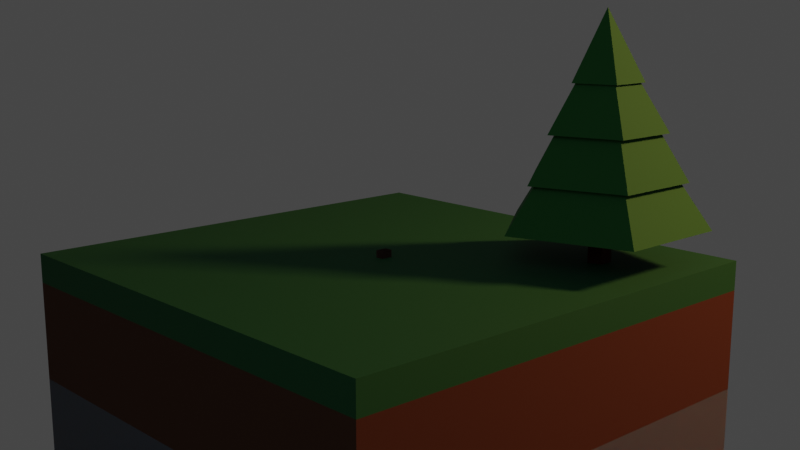 # Source: Skrzynia.blend  (saved by Blender 2.80.75; exported with 4.5.12 LTS)
import bpy
from mathutils import Matrix  # noqa: F401  (used for matrix-valued properties, if any)

bpy.ops.wm.read_factory_settings(use_empty=True)
scene = bpy.context.scene
scene.name = 'Scene'

# ---- collections
col_skrzynia = bpy.data.collections.new('Skrzynia'); scene.collection.children.link(col_skrzynia)
col_render = bpy.data.collections.new('Render'); scene.collection.children.link(col_render)
col_proporcje = bpy.data.collections.new('Proporcje'); scene.collection.children.link(col_proporcje)

# ---- materials (node trees are filled in below, after node groups)
mat_drewno = bpy.data.materials.new('Drewno')
mat_drewno.use_transparent_shadow = False
mat_trawa = bpy.data.materials.new('Trawa')
mat_trawa.alpha_threshold = 0.0
mat_trawa.use_transparent_shadow = False
mat_trawa.line_color = (0.0, 0.0, 0.0, 1.0)
mat_ziemia = bpy.data.materials.new('Ziemia')
mat_ziemia.use_transparent_shadow = False
mat_kamie = bpy.data.materials.new('Kamień')
mat_kamie.use_transparent_shadow = False
mat_ig_y = bpy.data.materials.new('Igły')
mat_ig_y.use_transparent_shadow = False
mat_pie = bpy.data.materials.new('Pień')
mat_pie.use_transparent_shadow = False

# ---- material node trees
mat_drewno.use_nodes = True; mat_drewno.node_tree.nodes.clear()
_N = mat_drewno.node_tree.nodes; _L = mat_drewno.node_tree.links
n0 = _N.new('ShaderNodeOutputMaterial'); n0.name = 'Material Output'; n0.location = (300, 300)
n1 = _N.new('ShaderNodeBsdfPrincipled'); n1.name = 'Principled BSDF'; n1.location = (10, 300)
n1.distribution = 'GGX'
n1.subsurface_method = 'BURLEY'
n1.inputs[0].default_value = (0.04696, 0.009866, 0.0, 1.0)
n1.inputs[2].default_value = 1.0
n1.inputs[3].default_value = 1.45
n1.inputs[27].default_value = (0.0, 0.0, 0.0, 1.0)
n1.inputs[28].default_value = 1.0
_L.new(n1.outputs[0], n0.inputs[0])
n0.is_active_output = True
mat_trawa.use_nodes = True; mat_trawa.node_tree.nodes.clear()
_N = mat_trawa.node_tree.nodes; _L = mat_trawa.node_tree.links
n0 = _N.new('ShaderNodeOutputMaterial'); n0.name = 'Material Output'; n0.location = (471, 300)
n1 = _N.new('ShaderNodeBsdfPrincipled'); n1.name = 'Principled BSDF'; n1.location = (181, 300)
n1.distribution = 'GGX'
n1.subsurface_method = 'BURLEY'
n1.inputs[2].default_value = 0.8045
n1.inputs[3].default_value = 1.45
n1.inputs[27].default_value = (0.0, 0.0, 0.0, 1.0)
n1.inputs[28].default_value = 1.0
n2 = _N.new('ShaderNodeRGB'); n2.name = 'RGB'; n2.location = (-446, 320)
n2.outputs[0].default_value = (0.0, 0.08893, 0.00984, 1.0)
n3 = _N.new('ShaderNodeRGB'); n3.name = 'RGB.002'; n3.location = (-800, 135)
n3.outputs[0].default_value = (0.0, 0.02198, 0.003726, 1.0)
n4 = _N.new('ShaderNodeRGBToBW'); n4.name = 'RGB to BW'; n4.location = (-400, 82)
n5 = _N.new('ShaderNodeBrightContrast'); n5.name = 'Bright/Contrast'; n5.location = (-108, 25)
n5.inputs[1].default_value = 0.4
n6 = _N.new('ShaderNodeTexNoise'); n6.name = 'Noise Texture'; n6.location = (-571, -19)
n6.inputs[2].default_value = -0.1
n6.inputs[3].default_value = 16.0
n6.inputs[8].default_value = 13.4
n7 = _N.new('ShaderNodeMix'); n7.name = 'Mix'; n7.location = (-140, 260)
n7.data_type = 'RGBA'
n7.inputs[0].default_value = 0.1833
_L.new(n1.outputs[0], n0.inputs[0])
_L.new(n2.outputs[0], n7.inputs[6])
_L.new(n7.outputs[2], n1.inputs[0])
_L.new(n6.outputs[1], n4.inputs[0])
_L.new(n3.outputs[0], n7.inputs[7])
_L.new(n6.outputs[0], n5.inputs[0])
n0.is_active_output = True
mat_ziemia.use_nodes = True; mat_ziemia.node_tree.nodes.clear()
_N = mat_ziemia.node_tree.nodes; _L = mat_ziemia.node_tree.links
n0 = _N.new('ShaderNodeOutputMaterial'); n0.name = 'Material Output'; n0.location = (300, 300)
n1 = _N.new('ShaderNodeBsdfPrincipled'); n1.name = 'Principled BSDF'; n1.location = (10, 300)
n1.distribution = 'GGX'
n1.subsurface_method = 'BURLEY'
n1.inputs[2].default_value = 1.0
n1.inputs[3].default_value = 1.45
n1.inputs[27].default_value = (0.0, 0.0, 0.0, 1.0)
n1.inputs[28].default_value = 1.0
n2 = _N.new('ShaderNodeRGB'); n2.name = 'RGB.001'; n2.location = (-612, 307)
n2.outputs[0].default_value = (0.08892, 0.02106, 0.0, 1.0)
n3 = _N.new('ShaderNodeRGB'); n3.name = 'RGB.002'; n3.location = (-609, 114)
n3.outputs[0].default_value = (0.02194, 0.01041, 0.0, 1.0)
n4 = _N.new('ShaderNodeMix'); n4.name = 'Mix.001'; n4.location = (-262, 251)
n4.data_type = 'RGBA'
n4.inputs[0].default_value = 0.1833
_L.new(n1.outputs[0], n0.inputs[0])
_L.new(n2.outputs[0], n4.inputs[6])
_L.new(n3.outputs[0], n4.inputs[7])
_L.new(n4.outputs[2], n1.inputs[0])
n0.is_active_output = True
mat_kamie.use_nodes = True; mat_kamie.node_tree.nodes.clear()
_N = mat_kamie.node_tree.nodes; _L = mat_kamie.node_tree.links
n0 = _N.new('ShaderNodeOutputMaterial'); n0.name = 'Material Output'; n0.location = (300, 300)
n1 = _N.new('ShaderNodeBsdfPrincipled'); n1.name = 'Principled BSDF'; n1.location = (10, 300)
n1.distribution = 'GGX'
n1.subsurface_method = 'BURLEY'
n1.inputs[0].default_value = (0.08571, 0.08571, 0.08571, 1.0)
n1.inputs[2].default_value = 0.9482
n1.inputs[3].default_value = 1.45
n1.inputs[8].default_value = 1.0
n1.inputs[10].default_value = 0.01
n1.inputs[13].default_value = 0.4864
n1.inputs[14].default_value = (0.9909, 0.9909, 0.9909, 1.0)
n1.inputs[27].default_value = (0.0, 0.0, 0.0, 1.0)
n1.inputs[28].default_value = 1.0
_L.new(n1.outputs[0], n0.inputs[0])
n0.is_active_output = True
mat_ig_y.use_nodes = True; mat_ig_y.node_tree.nodes.clear()
_N = mat_ig_y.node_tree.nodes; _L = mat_ig_y.node_tree.links
n0 = _N.new('ShaderNodeOutputMaterial'); n0.name = 'Material Output'; n0.location = (300, 300)
n1 = _N.new('ShaderNodeBsdfPrincipled'); n1.name = 'Principled BSDF'; n1.location = (10, 300)
n1.distribution = 'GGX'
n1.subsurface_method = 'BURLEY'
n1.inputs[0].default_value = (0.01006, 0.1107, 0.005295, 1.0)
n1.inputs[2].default_value = 0.8304
n1.inputs[3].default_value = 1.45
n1.inputs[27].default_value = (0.0, 0.0, 0.0, 1.0)
n1.inputs[28].default_value = 1.0
_L.new(n1.outputs[0], n0.inputs[0])
n0.is_active_output = True
mat_pie.use_nodes = True; mat_pie.node_tree.nodes.clear()
_N = mat_pie.node_tree.nodes; _L = mat_pie.node_tree.links
n0 = _N.new('ShaderNodeOutputMaterial'); n0.name = 'Material Output'; n0.location = (300, 300)
n1 = _N.new('ShaderNodeBsdfPrincipled'); n1.name = 'Principled BSDF'; n1.location = (10, 300)
n1.distribution = 'GGX'
n1.subsurface_method = 'BURLEY'
n1.inputs[0].default_value = (0.03741, 0.0063, 0.001577, 1.0)
n1.inputs[2].default_value = 1.0
n1.inputs[3].default_value = 1.45
n1.inputs[27].default_value = (0.0, 0.0, 0.0, 1.0)
n1.inputs[28].default_value = 1.0
_L.new(n1.outputs[0], n0.inputs[0])
n0.is_active_output = True

# ---- world
world_world = bpy.data.worlds.new('World'); scene.world = world_world
world_world.use_nodes = True; world_world.node_tree.nodes.clear()
_N = world_world.node_tree.nodes; _L = world_world.node_tree.links
n0 = _N.new('ShaderNodeOutputWorld'); n0.name = 'World Output'; n0.location = (300, 300)
n1 = _N.new('ShaderNodeBackground'); n1.name = 'Background'; n1.location = (10, 300)
n1.inputs[0].default_value = (0.05088, 0.05088, 0.05088, 1.0)
_L.new(n1.outputs[0], n0.inputs[0])
n0.is_active_output = True
world_world.color = (0.05088, 0.05088, 0.05088)
world_world.use_sun_shadow = False
world_world.sun_shadow_jitter_overblur = 0.0

# ---- cameras
cam_camera = bpy.data.cameras.new('Camera')

# ---- lights
light_area = bpy.data.lights.new('Area', 'AREA')
light_area.color = (1.0, 0.4612, 0.2524)
light_area.transmission_factor = 0.0
light_area.energy = 785.4
light_area.shadow_soft_size = 1.0
light_area.shadow_maximum_resolution = 0.006
light_area.use_absolute_resolution = True
light_area.size = 1.0
light_area.size_y = 1.0
light_area_001 = bpy.data.lights.new('Area.001', 'AREA')
light_area_001.color = (0.3149, 0.5544, 1.0)
light_area_001.transmission_factor = 0.0
light_area_001.energy = 78.54
light_area_001.shadow_soft_size = 5.0
light_area_001.shadow_maximum_resolution = 0.006
light_area_001.use_absolute_resolution = True
light_area_001.shape = 'RECTANGLE'
light_area_001.size = 5.0
light_area_001.size_y = 5.0

# ---- meshes
me_plane = bpy.data.meshes.new('Plane')
me_plane.from_pydata([(-0.05, -0.03644, 0.0), (0.05, -0.03644, 0.0), (-0.05, 0.03644, 0.0), (0.05, 0.03644, 0.0), (-0.05, 0.03644, 0.05953), (-0.05, -0.03644, 0.05953), (0.05, -0.03644, 0.05953), (0.05, 0.03644, 0.05953), (-0.04711, -0.03434, 0.002887), (0.04711, -0.03434, 0.002887), (-0.04711, 0.03434, 0.002887), (0.04711, 0.03434, 0.002887), (-0.04646, 0.03386, 0.05953), (-0.04646, -0.03386, 0.05953), (0.04646, -0.03386, 0.05953), (0.04646, 0.03386, 0.05953), (-0.05, -0.03644, 0.04755), (-0.05, 0.03644, 0.04755), (-0.0466, -0.03396, 0.04755), (-0.0466, 0.03396, 0.04755), (0.05, -0.03644, 0.04755), (0.05, 0.03644, 0.04755), (0.0466, -0.03396, 0.04755), (0.0466, 0.03396, 0.04755), (0.05, -0.03644, 0.04655), (0.05, 0.03644, 0.04655), (0.04661, -0.03397, 0.04655), (0.04661, 0.03397, 0.04655), (-0.05, -0.03644, 0.04655), (-0.05, 0.03644, 0.04655), (-0.04661, -0.03397, 0.04655), (-0.04661, 0.03397, 0.04655), (-0.05, -0.03644, 0.0336), (-0.05, 0.03644, 0.0336), (-0.04676, -0.03408, 0.0336), (-0.04676, 0.03408, 0.0336), (0.05, -0.03644, 0.0336), (0.05, 0.03644, 0.0336), (0.04676, 0.03408, 0.0336), (0.04676, -0.03408, 0.0336), (0.05, -0.03644, 0.0326), (0.05, 0.03644, 0.0326), (0.04677, 0.03409, 0.0326), (0.04677, -0.03409, 0.0326), (-0.05, -0.03644, 0.0326), (-0.05, 0.03644, 0.0326), (-0.04677, -0.03409, 0.0326), (-0.04677, 0.03409, 0.0326), (-0.05, -0.03644, 0.02372), (-0.05, 0.03644, 0.02372), (-0.04687, 0.03416, 0.02372), (-0.04687, -0.03416, 0.02372), (0.05, 0.03644, 0.02372), (0.05, -0.03644, 0.02372), (0.04687, -0.03416, 0.02372), (0.04687, 0.03416, 0.02372), (0.05, 0.03644, 0.02272), (0.05, -0.03644, 0.02272), (0.04689, -0.03417, 0.02272), (0.04689, 0.03417, 0.02272), (-0.05, -0.03644, 0.02272), (-0.05, 0.03644, 0.02272), (-0.04689, 0.03417, 0.02272), (-0.04689, -0.03417, 0.02272), (-0.05, 0.03644, 0.01232), (-0.05, -0.03644, 0.01232), (-0.04701, -0.03426, 0.01232), (-0.04701, 0.03426, 0.01232), (0.05, -0.03644, 0.01232), (0.05, 0.03644, 0.01232), (0.04701, -0.03426, 0.01232), (0.04701, 0.03426, 0.01232), (0.05, -0.03644, 0.01132), (0.05, 0.03644, 0.01132), (0.04702, -0.03427, 0.01132), (0.04702, 0.03427, 0.01132), (-0.05, 0.03644, 0.01132), (-0.05, -0.03644, 0.01132), (-0.04702, -0.03427, 0.01132), (-0.04702, 0.03427, 0.01132), (-0.04711, -0.03434, 0.002887), (-0.04647, -0.03387, 0.06156), (-0.04711, -0.0308, 0.002887), (-0.04647, -0.03033, 0.06156), (-0.04358, -0.03434, 0.002887), (-0.04294, -0.03387, 0.06156), (-0.04358, -0.0308, 0.002887), (-0.04294, -0.03033, 0.06156), (0.04711, -0.03434, 0.002887), (0.04647, -0.03387, 0.06156), (0.04711, -0.0308, 0.002887), (0.04647, -0.03033, 0.06156), (0.04358, -0.03434, 0.002887), (0.04294, -0.03387, 0.06156), (0.04358, -0.0308, 0.002887), (0.04294, -0.03033, 0.06156), (-0.04711, 0.03434, 0.002887), (-0.04647, 0.03387, 0.06156), (-0.04711, 0.0308, 0.002887), (-0.04647, 0.03033, 0.06156), (-0.04358, 0.03434, 0.002887), (-0.04294, 0.03387, 0.06156), (-0.04358, 0.0308, 0.002887), (-0.04294, 0.03033, 0.06156), (0.04711, 0.03434, 0.002887), (0.04647, 0.03387, 0.06156), (0.04711, 0.0308, 0.002887), (0.04647, 0.03033, 0.06156), (0.04358, 0.03434, 0.002887), (0.04294, 0.03387, 0.06156), (0.04358, 0.0308, 0.002887), (0.04294, 0.03033, 0.06156)], [], [(0, 2, 3, 1), (1, 3, 73, 72), (2, 0, 77, 76), (3, 2, 76, 73), (0, 1, 72, 77), (8, 9, 11, 10), (9, 74, 75, 11), (10, 79, 78, 8), (11, 75, 79, 10), (8, 78, 74, 9), (4, 5, 13, 12), (5, 6, 14, 13), (6, 7, 15, 14), (7, 4, 12, 15), (23, 22, 14, 15), (20, 21, 7, 6), (29, 31, 27, 26, 24, 25), (31, 29, 28, 24, 26, 30), (22, 18, 13, 14), (21, 17, 4, 7), (19, 23, 15, 12), (17, 16, 5, 4), (16, 20, 6, 5), (16, 18, 22, 23, 21, 20), (19, 18, 16, 17, 21, 23), (18, 19, 12, 13), (38, 39, 26, 27), (36, 37, 25, 24), (45, 47, 42, 43, 40, 41), (47, 45, 44, 40, 43, 46), (39, 34, 30, 26), (37, 33, 29, 25), (35, 38, 27, 31), (33, 32, 28, 29), (32, 36, 24, 28), (32, 34, 39, 38, 37, 36), (35, 34, 32, 33, 37, 38), (34, 35, 31, 30), (55, 54, 43, 42), (53, 52, 41, 40), (61, 62, 59, 58, 57, 56), (62, 61, 60, 57, 58, 63), (54, 51, 46, 43), (52, 49, 45, 41), (50, 55, 42, 47), (49, 48, 44, 45), (48, 53, 40, 44), (48, 51, 54, 55, 52, 53), (50, 51, 48, 49, 52, 55), (51, 50, 47, 46), (71, 70, 58, 59), (68, 69, 56, 57), (76, 79, 75, 74, 72, 73), (79, 76, 77, 72, 74, 78), (70, 66, 63, 58), (69, 64, 61, 56), (67, 71, 59, 62), (64, 65, 60, 61), (65, 68, 57, 60), (65, 66, 70, 71, 69, 68), (67, 66, 65, 64, 69, 71), (66, 67, 62, 63), (80, 81, 83, 82), (82, 83, 87, 86), (86, 87, 85, 84), (84, 85, 81, 80), (82, 86, 84, 80), (87, 83, 81, 85), (88, 90, 91, 89), (90, 94, 95, 91), (94, 92, 93, 95), (92, 88, 89, 93), (90, 88, 92, 94), (95, 93, 89, 91), (96, 98, 99, 97), (98, 102, 103, 99), (102, 100, 101, 103), (100, 96, 97, 101), (98, 96, 100, 102), (103, 101, 97, 99), (104, 105, 107, 106), (106, 107, 111, 110), (110, 111, 109, 108), (108, 109, 105, 104), (106, 110, 108, 104), (111, 107, 105, 109)])
_uv = me_plane.uv_layers.new(name='UVMap')
_uv.uv.foreach_set('vector', [0.0, 0.0, 0.0, 1.0, 1.0, 1.0, 1.0, 0.0, 1.0, 0.0, 1.0, 1.0, 1.0, 1.0, 1.0, 0.0, 0.0, 1.0, 0.0, 0.0, 0.0, 0.0, 0.0, 1.0, 1.0, 1.0, 0.0, 1.0, 0.0, 1.0, 1.0, 1.0, 0.0, 0.0, 1.0, 0.0, 1.0, 0.0, 0.0, 0.0, 0.0, 0.0, 1.0, 0.0, 1.0, 1.0, 0.0, 1.0, 1.0, 0.0, 1.0, 0.0, 1.0, 1.0, 1.0, 1.0, 0.0, 1.0, 0.0, 1.0, 0.0, 0.0, 0.0, 0.0, 1.0, 1.0, 1.0, 1.0, 0.0, 1.0, 0.0, 1.0, 0.0, 0.0, 0.0, 0.0, 1.0, 0.0, 1.0, 0.0, 0.0, 1.0, 0.0, 0.0, 0.0, 0.0, 0.0, 1.0, 0.0, 0.0, 1.0, 0.0, 1.0, 0.0, 0.0, 0.0, 1.0, 0.0, 1.0, 1.0, 1.0, 1.0, 1.0, 0.0, 1.0, 1.0, 0.0, 1.0, 0.0, 1.0, 1.0, 1.0, 1.0, 1.0, 1.0, 0.0, 1.0, 0.0, 1.0, 1.0, 1.0, 0.0, 1.0, 1.0, 1.0, 1.0, 1.0, 0.0, 0.06272, 0.8644, 0.09234, 0.8397, 0.9077, 0.8397, 0.9077, 0.1603, 0.9373, 0.1356, 0.9373, 0.8644, 0.09234, 0.8397, 0.06272, 0.8644, 0.06272, 0.1356, 0.9373, 0.1356, 0.9077, 0.1603, 0.09234, 0.1603, 1.0, 0.0, 0.0, 0.0, 0.0, 0.0, 1.0, 0.0, 1.0, 1.0, 0.0, 1.0, 0.0, 1.0, 1.0, 1.0, 0.0, 1.0, 1.0, 1.0, 1.0, 1.0, 0.0, 1.0, 0.0, 1.0, 0.0, 0.0, 0.0, 0.0, 0.0, 1.0, 0.0, 0.0, 1.0, 0.0, 1.0, 0.0, 0.0, 0.0, 0.06272, 0.1356, 0.09244, 0.1604, 0.9076, 0.1604, 0.9076, 0.8396, 0.9373, 0.8644, 0.9373, 0.1356, 0.09244, 0.8396, 0.09244, 0.1604, 0.06272, 0.1356, 0.06272, 0.8644, 0.9373, 0.8644, 0.9076, 0.8396, 0.0, 0.0, 0.0, 1.0, 0.0, 1.0, 0.0, 0.0, 1.0, 1.0, 1.0, 0.0, 1.0, 0.0, 1.0, 1.0, 1.0, 0.0, 1.0, 1.0, 1.0, 1.0, 1.0, 0.0, 0.06272, 0.8644, 0.09094, 0.8409, 0.9091, 0.8409, 0.9091, 0.1591, 0.9373, 0.1356, 0.9373, 0.8644, 0.09094, 0.8409, 0.06272, 0.8644, 0.06272, 0.1356, 0.9373, 0.1356, 0.9091, 0.1591, 0.09094, 0.1591, 1.0, 0.0, 0.0, 0.0, 0.0, 0.0, 1.0, 0.0, 1.0, 1.0, 0.0, 1.0, 0.0, 1.0, 1.0, 1.0, 0.0, 1.0, 1.0, 1.0, 1.0, 1.0, 0.0, 1.0, 0.0, 1.0, 0.0, 0.0, 0.0, 0.0, 0.0, 1.0, 0.0, 0.0, 1.0, 0.0, 1.0, 0.0, 0.0, 0.0, 0.06272, 0.1356, 0.09104, 0.1592, 0.909, 0.1592, 0.909, 0.8408, 0.9373, 0.8644, 0.9373, 0.1356, 0.09104, 0.8408, 0.09104, 0.1592, 0.06272, 0.1356, 0.06272, 0.8644, 0.9373, 0.8644, 0.909, 0.8408, 0.0, 0.0, 0.0, 1.0, 0.0, 1.0, 0.0, 0.0, 1.0, 1.0, 1.0, 0.0, 1.0, 0.0, 1.0, 1.0, 1.0, 0.0, 1.0, 1.0, 1.0, 1.0, 1.0, 0.0, 0.06272, 0.8644, 0.08995, 0.8417, 0.91, 0.8417, 0.91, 0.1583, 0.9373, 0.1356, 0.9373, 0.8644, 0.08995, 0.8417, 0.06272, 0.8644, 0.06272, 0.1356, 0.9373, 0.1356, 0.91, 0.1583, 0.08995, 0.1583, 1.0, 0.0, 0.0, 0.0, 0.0, 0.0, 1.0, 0.0, 1.0, 1.0, 0.0, 1.0, 0.0, 1.0, 1.0, 1.0, 0.0, 1.0, 1.0, 1.0, 1.0, 1.0, 0.0, 1.0, 0.0, 1.0, 0.0, 0.0, 0.0, 0.0, 0.0, 1.0, 0.0, 0.0, 1.0, 0.0, 1.0, 0.0, 0.0, 0.0, 0.06272, 0.1356, 0.09005, 0.1584, 0.9099, 0.1584, 0.9099, 0.8416, 0.9373, 0.8644, 0.9373, 0.1356, 0.09005, 0.8416, 0.09005, 0.1584, 0.06272, 0.1356, 0.06272, 0.8644, 0.9373, 0.8644, 0.9099, 0.8416, 0.0, 0.0, 0.0, 1.0, 0.0, 1.0, 0.0, 0.0, 1.0, 1.0, 1.0, 0.0, 1.0, 0.0, 1.0, 1.0, 1.0, 0.0, 1.0, 1.0, 1.0, 1.0, 1.0, 0.0, 0.06272, 0.8644, 0.08881, 0.8427, 0.9112, 0.8427, 0.9112, 0.1573, 0.9373, 0.1356, 0.9373, 0.8644, 0.08881, 0.8427, 0.06272, 0.8644, 0.06272, 0.1356, 0.9373, 0.1356, 0.9112, 0.1573, 0.08881, 0.1573, 1.0, 0.0, 0.0, 0.0, 0.0, 0.0, 1.0, 0.0, 1.0, 1.0, 0.0, 1.0, 0.0, 1.0, 1.0, 1.0, 0.0, 1.0, 1.0, 1.0, 1.0, 1.0, 0.0, 1.0, 0.0, 1.0, 0.0, 0.0, 0.0, 0.0, 0.0, 1.0, 0.0, 0.0, 1.0, 0.0, 1.0, 0.0, 0.0, 0.0, 0.06272, 0.1356, 0.08891, 0.1574, 0.9111, 0.1574, 0.9111, 0.8426, 0.9373, 0.8644, 0.9373, 0.1356, 0.08891, 0.8426, 0.08891, 0.1574, 0.06272, 0.1356, 0.06272, 0.8644, 0.9373, 0.8644, 0.9111, 0.8426, 0.0, 0.0, 0.0, 1.0, 0.0, 1.0, 0.0, 0.0, 0.375, 0.0, 0.625, 0.0, 0.625, 0.25, 0.375, 0.25, 0.375, 0.25, 0.625, 0.25, 0.625, 0.5, 0.375, 0.5, 0.375, 0.5, 0.625, 0.5, 0.625, 0.75, 0.375, 0.75, 0.375, 0.75, 0.625, 0.75, 0.625, 1.0, 0.375, 1.0, 0.125, 0.5, 0.375, 0.5, 0.375, 0.75, 0.125, 0.75, 0.625, 0.5, 0.875, 0.5, 0.875, 0.75, 0.625, 0.75, 0.375, 0.0, 0.375, 0.25, 0.625, 0.25, 0.625, 0.0, 0.375, 0.25, 0.375, 0.5, 0.625, 0.5, 0.625, 0.25, 0.375, 0.5, 0.375, 0.75, 0.625, 0.75, 0.625, 0.5, 0.375, 0.75, 0.375, 1.0, 0.625, 1.0, 0.625, 0.75, 0.125, 0.5, 0.125, 0.75, 0.375, 0.75, 0.375, 0.5, 0.625, 0.5, 0.625, 0.75, 0.875, 0.75, 0.875, 0.5, 0.375, 0.0, 0.375, 0.25, 0.625, 0.25, 0.625, 0.0, 0.375, 0.25, 0.375, 0.5, 0.625, 0.5, 0.625, 0.25, 0.375, 0.5, 0.375, 0.75, 0.625, 0.75, 0.625, 0.5, 0.375, 0.75, 0.375, 1.0, 0.625, 1.0, 0.625, 0.75, 0.125, 0.5, 0.125, 0.75, 0.375, 0.75, 0.375, 0.5, 0.625, 0.5, 0.625, 0.75, 0.875, 0.75, 0.875, 0.5, 0.375, 0.0, 0.625, 0.0, 0.625, 0.25, 0.375, 0.25, 0.375, 0.25, 0.625, 0.25, 0.625, 0.5, 0.375, 0.5, 0.375, 0.5, 0.625, 0.5, 0.625, 0.75, 0.375, 0.75, 0.375, 0.75, 0.625, 0.75, 0.625, 1.0, 0.375, 1.0, 0.125, 0.5, 0.375, 0.5, 0.375, 0.75, 0.125, 0.75, 0.625, 0.5, 0.875, 0.5, 0.875, 0.75, 0.625, 0.75])
me_plane.materials.append(mat_drewno)
me_plane.use_remesh_preserve_volume = False
me_plane.use_remesh_preserve_attributes = False
me_plane.use_mirror_vertex_groups = False
me_plane.update()
me_cube = bpy.data.meshes.new('Cube')
me_cube.from_pydata([(2.0, 2.0, 0.0), (2.0, 2.0, -8.0), (2.0, -2.0, 0.0), (2.0, -2.0, -8.0), (-2.0, 2.0, 0.0), (-2.0, 2.0, -8.0), (-2.0, -2.0, 0.0), (-2.0, -2.0, -8.0), (2.0, 2.0, -0.246), (2.0, 2.0, -1.087), (-2.0, -2.0, -1.087), (-2.0, -2.0, -0.246), (2.0, -2.0, -0.246), (2.0, -2.0, -1.087), (-2.0, 2.0, -0.246), (-2.0, 2.0, -1.087)], [], [(0, 4, 6, 2), (12, 2, 6, 11), (11, 6, 4, 14), (5, 1, 3, 7), (8, 0, 2, 12), (14, 4, 0, 8), (5, 15, 9, 1), (15, 14, 8, 9), (1, 9, 13, 3), (9, 8, 12, 13), (7, 10, 15, 5), (10, 11, 14, 15), (3, 13, 10, 7), (13, 12, 11, 10)])
me_cube.polygons.foreach_set('material_index', [0, 0, 0, 2, 0, 0, 2, 1, 2, 1, 2, 1, 2, 1])
_uv = me_cube.uv_layers.new(name='UVMap')
_uv.uv.foreach_set('vector', [0.375, 0.0, 0.625, 0.0, 0.625, 0.25, 0.375, 0.25, 0.6173, 0.25, 0.625, 0.25, 0.625, 0.5, 0.6173, 0.5, 0.6173, 0.5, 0.625, 0.5, 0.625, 0.75, 0.6173, 0.75, 0.375, 0.75, 0.625, 0.75, 0.625, 1.0, 0.375, 1.0, 0.3673, 0.5, 0.375, 0.5, 0.375, 0.75, 0.3673, 0.75, 0.8673, 0.5, 0.875, 0.5, 0.875, 0.75, 0.8673, 0.75, 0.625, 0.5, 0.841, 0.5, 0.841, 0.75, 0.625, 0.75, 0.841, 0.5, 0.8673, 0.5, 0.8673, 0.75, 0.841, 0.75, 0.125, 0.5, 0.341, 0.5, 0.341, 0.75, 0.125, 0.75, 0.341, 0.5, 0.3673, 0.5, 0.3673, 0.75, 0.341, 0.75, 0.375, 0.5, 0.591, 0.5, 0.591, 0.75, 0.375, 0.75, 0.591, 0.5, 0.6173, 0.5, 0.6173, 0.75, 0.591, 0.75, 0.375, 0.25, 0.591, 0.25, 0.591, 0.5, 0.375, 0.5, 0.591, 0.25, 0.6173, 0.25, 0.6173, 0.5, 0.591, 0.5])
me_cube.materials.append(mat_trawa)
me_cube.materials.append(mat_ziemia)
me_cube.materials.append(mat_kamie)
me_cube.use_remesh_preserve_volume = False
me_cube.use_remesh_preserve_attributes = False
me_cube.use_mirror_vertex_groups = False
me_cube.update()
me_plane_001 = bpy.data.meshes.new('Plane.001')
me_plane_001.from_pydata([(5.496e-08, 1.205, -4.768e-07), (-1.146, 0.3725, -4.768e-07), (-0.7086, -0.9752, -4.768e-07), (0.7086, -0.9752, -4.768e-07), (1.146, 0.3725, -4.768e-07), (5.496e-08, 1.205, 4.781), (-1.146, 0.3725, 4.781), (-0.7086, -0.9752, 4.781), (0.7086, -0.9752, 4.781), (1.146, 0.3725, 4.781), (-1.014e-07, 10.21, 3.403), (-9.708, 3.154, 3.403), (-6.0, -8.258, 3.403), (6.0, -8.258, 3.403), (9.708, 3.154, 3.403), (8.277e-08, 4.028, 12.32), (-3.831, 1.245, 12.32), (-2.367, -3.259, 12.32), (2.367, -3.259, 12.32), (3.831, 1.245, 12.32), (-1.995e-07, 7.954, 7.799), (-7.565, 2.458, 7.799), (-4.675, -6.435, 7.799), (4.675, -6.435, 7.799), (7.565, 2.458, 7.799), (1.856e-07, 1.872, 17.77), (-1.781, 0.5786, 17.77), (-1.101, -1.515, 17.77), (1.101, -1.515, 17.77), (1.781, 0.5786, 17.77), (1.099e-07, 5.997, 12.3), (-5.704, 1.853, 12.3), (-3.525, -4.852, 12.3), (3.525, -4.852, 12.3), (5.704, 1.853, 12.3), (1.463e-08, 0.7989, 20.72), (-0.7598, 0.2469, 20.72), (-0.4696, -0.6463, 20.72), (0.4696, -0.6463, 20.72), (0.7598, 0.2469, 20.72), (3.062e-07, 3.611, 16.86), (-3.435, 1.116, 16.86), (-2.123, -2.922, 16.86), (2.123, -2.922, 16.86), (3.435, 1.116, 16.86), (-5.07e-08, 0.0, 23.55)], [], [(0, 5, 9, 4), (3, 8, 7, 2), (1, 6, 5, 0), (4, 9, 8, 3), (2, 7, 6, 1), (5, 10, 14, 9), (8, 13, 12, 7), (6, 11, 10, 5), (9, 14, 13, 8), (7, 12, 11, 6), (11, 16, 15, 10), (14, 19, 18, 13), (12, 17, 16, 11), (10, 15, 19, 14), (13, 18, 17, 12), (17, 22, 21, 16), (15, 20, 24, 19), (18, 23, 22, 17), (16, 21, 20, 15), (19, 24, 23, 18), (23, 28, 27, 22), (21, 26, 25, 20), (24, 29, 28, 23), (22, 27, 26, 21), (20, 25, 29, 24), (29, 34, 33, 28), (27, 32, 31, 26), (25, 30, 34, 29), (28, 33, 32, 27), (26, 31, 30, 25), (30, 35, 39, 34), (33, 38, 37, 32), (31, 36, 35, 30), (34, 39, 38, 33), (32, 37, 36, 31), (39, 44, 43, 38), (37, 42, 41, 36), (35, 40, 44, 39), (38, 43, 42, 37), (36, 41, 40, 35), (40, 45, 44), (43, 45, 42), (41, 45, 40), (44, 45, 43), (42, 45, 41), (1, 0, 4, 3, 2)])
me_plane_001.polygons.foreach_set('material_index', [1, 1, 1, 1, 1, 0, 0, 0, 0, 0, 0, 0, 0, 0, 0, 0, 0, 0, 0, 0, 0, 0, 0, 0, 0, 0, 0, 0, 0, 0, 0, 0, 0, 0, 0, 0, 0, 0, 0, 0, 0, 0, 0, 0, 0, 1])
_uv = me_plane_001.uv_layers.new(name='UVMap')
_uv.uv.foreach_set('vector', [0.0, 0.0, 0.0, 0.0, 0.0, 0.0, 0.0, 0.0, 0.0, 0.0, 0.0, 0.0, 0.0, 0.0, 0.0, 0.0, 0.0, 0.0, 0.0, 0.0, 0.0, 0.0, 0.0, 0.0, 0.0, 0.0, 0.0, 0.0, 0.0, 0.0, 0.0, 0.0, 0.0, 0.0, 0.0, 0.0, 0.0, 0.0, 0.0, 0.0, 0.0, 0.0, 0.0, 0.0, 0.0, 0.0, 0.0, 0.0, 0.0, 0.0, 0.0, 0.0, 0.0, 0.0, 0.0, 0.0, 0.0, 0.0, 0.0, 0.0, 0.0, 0.0, 0.0, 0.0, 0.0, 0.0, 0.0, 0.0, 0.0, 0.0, 0.0, 0.0, 0.0, 0.0, 0.0, 0.0, 0.0, 0.0, 0.0, 0.0, 0.0, 0.0, 0.0, 0.0, 0.0, 0.0, 0.0, 0.0, 0.0, 0.0, 0.0, 0.0, 0.0, 0.0, 0.0, 0.0, 0.0, 0.0, 0.0, 0.0, 0.0, 0.0, 0.0, 0.0, 0.0, 0.0, 0.0, 0.0, 0.0, 0.0, 0.0, 0.0, 0.0, 0.0, 0.0, 0.0, 0.0, 0.0, 0.0, 0.0, 0.0, 0.0, 0.0, 0.0, 0.0, 0.0, 0.0, 0.0, 0.0, 0.0, 0.0, 0.0, 0.0, 0.0, 0.0, 0.0, 0.0, 0.0, 0.0, 0.0, 0.0, 0.0, 0.0, 0.0, 0.0, 0.0, 0.0, 0.0, 0.0, 0.0, 0.0, 0.0, 0.0, 0.0, 0.0, 0.0, 0.0, 0.0, 0.0, 0.0, 0.0, 0.0, 0.0, 0.0, 0.0, 0.0, 0.0, 0.0, 0.0, 0.0, 0.0, 0.0, 0.0, 0.0, 0.0, 0.0, 0.0, 0.0, 0.0, 0.0, 0.0, 0.0, 0.0, 0.0, 0.0, 0.0, 0.0, 0.0, 0.0, 0.0, 0.0, 0.0, 0.0, 0.0, 0.0, 0.0, 0.0, 0.0, 0.0, 0.0, 0.0, 0.0, 0.0, 0.0, 0.0, 0.0, 0.0, 0.0, 0.0, 0.0, 0.0, 0.0, 0.0, 0.0, 0.0, 0.0, 0.0, 0.0, 0.0, 0.0, 0.0, 0.0, 0.0, 0.0, 0.0, 0.0, 0.0, 0.0, 0.0, 0.0, 0.0, 0.0, 0.0, 0.0, 0.0, 0.0, 0.0, 0.0, 0.0, 0.0, 0.0, 0.0, 0.0, 0.0, 0.0, 0.0, 0.0, 0.0, 0.0, 0.0, 0.0, 0.0, 0.0, 0.0, 0.0, 0.0, 0.0, 0.0, 0.0, 0.0, 0.0, 0.0, 0.0, 0.0, 0.0, 0.0, 0.0, 0.0, 0.0, 0.0, 0.0, 0.0, 0.0, 0.0, 0.0, 0.0, 0.0, 0.0, 0.0, 0.0, 0.0, 0.0, 0.0, 0.0, 0.0, 0.0, 0.0, 0.0, 0.0, 0.0, 0.0, 0.0, 0.0, 0.0, 0.0, 0.0, 0.0, 0.0, 0.0, 0.0, 0.0, 0.0, 0.0, 0.0, 0.0, 0.0, 0.0, 0.0, 0.0, 0.0, 0.0, 0.0, 0.0, 0.0, 0.0, 0.0, 0.0, 0.0, 0.0, 0.0, 0.0, 0.0, 0.0, 0.0, 0.0, 0.0, 0.0, 0.0, 0.0, 0.0, 0.0, 0.0, 0.0, 0.0, 0.0, 0.0, 0.0, 0.0, 0.0, 0.0, 0.0, 0.0, 0.0, 0.0, 0.0, 0.0, 0.0, 0.0, 0.0, 0.0, 0.0, 0.0, 0.0, 0.0, 0.0, 0.0, 0.0, 0.0, 0.0, 0.0])
me_plane_001.materials.append(mat_ig_y)
me_plane_001.materials.append(mat_pie)
me_plane_001.use_remesh_preserve_volume = False
me_plane_001.use_remesh_preserve_attributes = False
me_plane_001.use_mirror_vertex_groups = False
me_plane_001.update()

# ---- objects
ob_skrzynia = bpy.data.objects.new('Skrzynia', me_plane)
ob_camera = bpy.data.objects.new('Camera', cam_camera)
ob_warm = bpy.data.objects.new('Warm', light_area)
ob_blue = bpy.data.objects.new('Blue', light_area_001)
ob_lakablock = bpy.data.objects.new('LakaBlock', me_cube)
ob_choinka = bpy.data.objects.new('Choinka', me_plane_001)

# ---- transforms, parenting, visibility, modifiers, constraints
ob_skrzynia.location = (0.0, 0.0, -1.49e-08)
ob_skrzynia.lineart.crease_threshold = 0.0
ob_camera.location = (-5.828, -6.533, 2.186)
ob_camera.rotation_euler = (1.355, 7.777e-06, -0.7433)
ob_camera.lineart.crease_threshold = 0.0
ob_warm.location = (6.147, -6.316, 5.328)
ob_warm.rotation_euler = (1.12, 0.2527, 0.653)
ob_warm.lineart.crease_threshold = 0.0
ob_blue.location = (-6.009, -5.133, 5.328)
ob_blue.rotation_euler = (1.036, -0.5072, -0.5629)
ob_blue.lineart.crease_threshold = 0.0
ob_lakablock.location = (0.0, 0.0, 0.0)
ob_lakablock.lock_rotations_4d = False
ob_lakablock.empty_display_type = 'ARROWS'
ob_lakablock.lineart.crease_threshold = 0.0
ob_choinka.location = (1.164, -1.264, 0.0)
ob_choinka.scale = (0.08482, 0.08482, 0.08482)
ob_choinka.lineart.crease_threshold = 0.0

# ---- collection membership
col_skrzynia.objects.link(ob_skrzynia)
col_render.objects.link(ob_camera)
col_render.objects.link(ob_warm)
col_render.objects.link(ob_blue)
col_proporcje.objects.link(ob_lakablock)
col_proporcje.objects.link(ob_choinka)

# ---- scene / render settings (as saved in the file)
scene.camera = ob_camera
scene.frame_start = 1; scene.frame_end = 250; scene.frame_set(1)
scene.render.engine = 'BLENDER_EEVEE_NEXT'
scene.cycles.use_denoising = False
scene.cycles.samples = 128
scene.cycles.sampling_pattern = 'TABULATED_SOBOL'
scene.cycles.use_adaptive_sampling = False
scene.cycles.use_light_tree = False
scene.view_settings.view_transform = 'Filmic'
bpy.context.view_layer.update()
